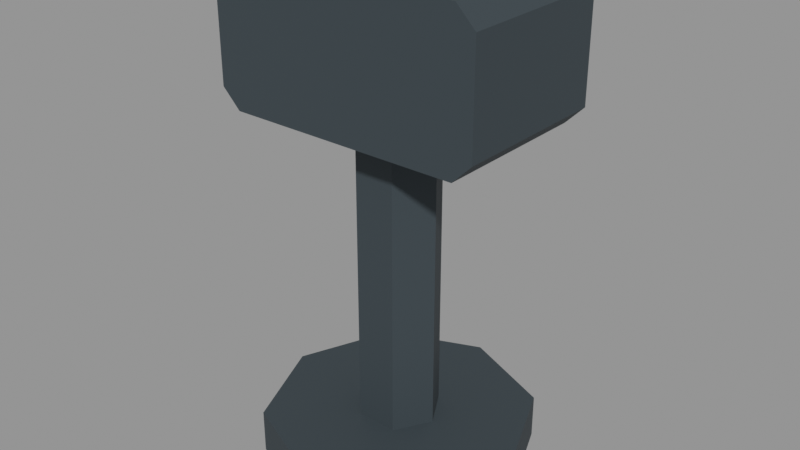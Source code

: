 # Source: VIC_S02_MOVING_HOUSING.blend  (saved by Blender 5.2.45; exported with 4.5.12 LTS)
import bpy
from mathutils import Matrix  # noqa: F401  (used for matrix-valued properties, if any)

bpy.ops.wm.read_factory_settings(use_empty=True)
scene = bpy.context.scene
scene.name = 'VIC_S02_MOVING_HOUSING'

# ---- collections
col_vic_s02_moving_housing = bpy.data.collections.new('VIC_S02_MOVING_HOUSING'); scene.collection.children.link(col_vic_s02_moving_housing)

# ---- materials (node trees are filled in below, after node groups)
mat_vic008_charcoal = bpy.data.materials.new('VIC008_Charcoal')
mat_vic008_charcoal.diffuse_color = (0.03434, 0.04971, 0.05951, 1.0)
mat_vic008_brass = bpy.data.materials.new('VIC008_Brass')
mat_vic008_brass.diffuse_color = (0.4793, 0.3278, 0.117, 1.0)
mat_vic008_amber = bpy.data.materials.new('VIC008_Amber')
mat_vic008_amber.diffuse_color = (0.8469, 0.4621, 0.08866, 1.0)

# ---- material node trees
mat_vic008_charcoal.use_nodes = True; mat_vic008_charcoal.node_tree.nodes.clear()
_N = mat_vic008_charcoal.node_tree.nodes; _L = mat_vic008_charcoal.node_tree.links
n0 = _N.new('ShaderNodeBsdfPrincipled'); n0.name = 'Principled BSDF'; n0.location = (-200, 100)
n0.inputs[0].default_value = (0.03434, 0.04971, 0.05951, 1.0)
n0.inputs[2].default_value = 0.76
n0.inputs[10].default_value = 0.005
n1 = _N.new('ShaderNodeOutputMaterial'); n1.name = 'Material Output'; n1.location = (200, 100)
_L.new(n0.outputs[0], n1.inputs[0])
n1.is_active_output = True
mat_vic008_brass.use_nodes = True; mat_vic008_brass.node_tree.nodes.clear()
_N = mat_vic008_brass.node_tree.nodes; _L = mat_vic008_brass.node_tree.links
n0 = _N.new('ShaderNodeBsdfPrincipled'); n0.name = 'Principled BSDF'; n0.location = (-200, 100)
n0.inputs[0].default_value = (0.4793, 0.3278, 0.117, 1.0)
n0.inputs[1].default_value = 0.15
n0.inputs[2].default_value = 0.76
n0.inputs[10].default_value = 0.005
n1 = _N.new('ShaderNodeOutputMaterial'); n1.name = 'Material Output'; n1.location = (200, 100)
_L.new(n0.outputs[0], n1.inputs[0])
n1.is_active_output = True
mat_vic008_amber.use_nodes = True; mat_vic008_amber.node_tree.nodes.clear()
_N = mat_vic008_amber.node_tree.nodes; _L = mat_vic008_amber.node_tree.links
n0 = _N.new('ShaderNodeBsdfPrincipled'); n0.name = 'Principled BSDF'; n0.location = (-200, 100)
n0.inputs[0].default_value = (0.8469, 0.4621, 0.08866, 1.0)
n0.inputs[2].default_value = 0.76
n0.inputs[10].default_value = 0.005
n1 = _N.new('ShaderNodeOutputMaterial'); n1.name = 'Material Output'; n1.location = (200, 100)
_L.new(n0.outputs[0], n1.inputs[0])
n1.is_active_output = True

# ---- meshes
me_vic_s02_moving_housing__base__charcoal = bpy.data.meshes.new('VIC_S02_MOVING_HOUSING__Base__Charcoal')
me_vic_s02_moving_housing__base__charcoal.from_pydata([(0.72, 0.0, 0.0), (0.5091, -0.5091, 0.0), (4.409e-17, -0.72, 0.0), (-0.5091, -0.5091, 0.0), (-0.72, -8.817e-17, 0.0), (-0.5091, 0.5091, 0.0), (-1.323e-16, 0.72, 0.0), (0.5091, 0.5091, 0.0), (0.72, 0.0, 0.24), (0.5091, -0.5091, 0.24), (4.409e-17, -0.72, 0.24), (-0.5091, -0.5091, 0.24), (-0.72, -8.817e-17, 0.24), (-0.5091, 0.5091, 0.24), (-1.323e-16, 0.72, 0.24), (0.5091, 0.5091, 0.24), (0.22, 0.0, 0.12), (0.11, -0.1905, 0.12), (-0.11, -0.1905, 0.12), (-0.22, -2.694e-17, 0.12), (-0.11, 0.1905, 0.12), (0.11, 0.1905, 0.12), (0.22, 0.0, 2.08), (0.11, -0.1905, 2.08), (-0.11, -0.1905, 2.08), (-0.22, -2.694e-17, 2.08), (-0.11, 0.1905, 2.08), (0.11, 0.1905, 2.08)], [], [(5, 6, 2), (13, 11, 9), (8, 1, 0), (9, 2, 1), (10, 3, 2), (11, 4, 3), (12, 5, 4), (13, 6, 5), (14, 7, 6), (15, 0, 7), (16, 18, 20), (27, 25, 23), (22, 17, 16), (23, 18, 17), (24, 19, 18), (25, 20, 19), (26, 21, 20), (27, 16, 21), (6, 7, 0), (0, 1, 6), (1, 2, 6), (2, 3, 4), (4, 5, 2), (9, 8, 15), (15, 14, 13), (13, 12, 11), (11, 10, 9), (9, 15, 13), (8, 9, 1), (9, 10, 2), (10, 11, 3), (11, 12, 4), (12, 13, 5), (13, 14, 6), (14, 15, 7), (15, 8, 0), (20, 21, 16), (16, 17, 18), (18, 19, 20), (23, 22, 27), (27, 26, 25), (25, 24, 23), (22, 23, 17), (23, 24, 18), (24, 25, 19), (25, 26, 20), (26, 27, 21), (27, 22, 16)])
me_vic_s02_moving_housing__base__charcoal.materials.append(mat_vic008_charcoal)
me_vic_s02_moving_housing__base__charcoal.update()
me_vic_s02_moving_housing__head__charcoal = bpy.data.meshes.new('VIC_S02_MOVING_HOUSING__Head__Charcoal')
me_vic_s02_moving_housing__head__charcoal.from_pydata([(-0.625, 0.425, -0.375), (0.625, 0.425, -0.375), (0.725, 0.425, -0.275), (0.725, 0.425, 0.275), (0.625, 0.425, 0.375), (-0.625, 0.425, 0.375), (-0.725, 0.425, 0.275), (-0.725, 0.425, -0.275), (-0.625, -0.425, -0.375), (0.625, -0.425, -0.375), (0.725, -0.425, -0.275), (0.725, -0.425, 0.275), (0.625, -0.425, 0.375), (-0.625, -0.425, 0.375), (-0.725, -0.425, 0.275), (-0.725, -0.425, -0.275)], [], [(1, 0, 4), (13, 14, 15), (1, 8, 0), (2, 9, 1), (3, 10, 2), (4, 11, 3), (5, 12, 4), (6, 13, 5), (7, 14, 6), (0, 15, 7), (0, 7, 6), (6, 5, 0), (5, 4, 0), (4, 3, 2), (2, 1, 4), (15, 8, 13), (8, 9, 13), (9, 10, 11), (11, 12, 9), (12, 13, 9), (1, 9, 8), (2, 10, 9), (3, 11, 10), (4, 12, 11), (5, 13, 12), (6, 14, 13), (7, 15, 14), (0, 8, 15)])
me_vic_s02_moving_housing__head__charcoal.materials.append(mat_vic008_charcoal)
me_vic_s02_moving_housing__head__charcoal.update()
me_vic_s02_moving_housing__head__brass = bpy.data.meshes.new('VIC_S02_MOVING_HOUSING__Head__Brass')
me_vic_s02_moving_housing__head__brass.from_pydata([(-0.55, 0.5, -0.2), (0.55, 0.5, -0.2), (0.55, 0.5, 0.2), (-0.55, 0.5, 0.2), (-0.55, 0.42, -0.2), (0.55, 0.42, -0.2), (0.55, 0.42, 0.2), (-0.55, 0.42, 0.2)], [], [(3, 1, 0), (5, 7, 4), (4, 3, 0), (2, 5, 1), (1, 4, 0), (7, 2, 3), (3, 2, 1), (5, 6, 7), (4, 7, 3), (2, 6, 5), (1, 5, 4), (7, 6, 2)])
me_vic_s02_moving_housing__head__brass.materials.append(mat_vic008_brass)
me_vic_s02_moving_housing__head__brass.update()
me_vic_s02_moving_housing__head__amber = bpy.data.meshes.new('VIC_S02_MOVING_HOUSING__Head__Amber')
me_vic_s02_moving_housing__head__amber.from_pydata([(-0.35, 0.535, -0.09), (0.35, 0.535, -0.09), (0.35, 0.535, 0.09), (-0.35, 0.535, 0.09), (-0.35, 0.495, -0.09), (0.35, 0.495, -0.09), (0.35, 0.495, 0.09), (-0.35, 0.495, 0.09)], [], [(3, 1, 0), (5, 7, 4), (4, 3, 0), (2, 5, 1), (1, 4, 0), (7, 2, 3), (3, 2, 1), (5, 6, 7), (4, 7, 3), (2, 6, 5), (1, 5, 4), (7, 6, 2)])
me_vic_s02_moving_housing__head__amber.materials.append(mat_vic008_amber)
me_vic_s02_moving_housing__head__amber.update()

# ---- objects
ob_vic_s02_moving_housing__base__charcoal = bpy.data.objects.new('VIC_S02_MOVING_HOUSING__Base__Charcoal', me_vic_s02_moving_housing__base__charcoal)
ob_vic_s02_moving_housing__head__charcoal = bpy.data.objects.new('VIC_S02_MOVING_HOUSING__Head__Charcoal', me_vic_s02_moving_housing__head__charcoal)
ob_vic_s02_moving_housing__head__brass = bpy.data.objects.new('VIC_S02_MOVING_HOUSING__Head__Brass', me_vic_s02_moving_housing__head__brass)
ob_vic_s02_moving_housing__head__amber = bpy.data.objects.new('VIC_S02_MOVING_HOUSING__Head__Amber', me_vic_s02_moving_housing__head__amber)
ob_vic_s02_moving_housing__mountorigin = bpy.data.objects.new('VIC_S02_MOVING_HOUSING__MountOrigin', None)
ob_vic_s02_moving_housing__sweepaxis = bpy.data.objects.new('VIC_S02_MOVING_HOUSING__SweepAxis', None)
ob_vic_s02_moving_housing__lens = bpy.data.objects.new('VIC_S02_MOVING_HOUSING__Lens', None)

# ---- transforms, parenting, visibility, modifiers, constraints
ob_vic_s02_moving_housing__base__charcoal.location = (0.0, 0.0, 0.0)
ob_vic_s02_moving_housing__head__charcoal.location = (0.0, 0.0, 2.25)
ob_vic_s02_moving_housing__head__brass.location = (0.0, 0.0, 2.25)
ob_vic_s02_moving_housing__head__amber.location = (0.0, 0.0, 2.25)
ob_vic_s02_moving_housing__mountorigin.location = (0.0, 0.0, 0.0)
ob_vic_s02_moving_housing__mountorigin.empty_display_size = 0.25
ob_vic_s02_moving_housing__sweepaxis.location = (0.0, 0.0, 2.25)
ob_vic_s02_moving_housing__sweepaxis.empty_display_size = 0.25
ob_vic_s02_moving_housing__lens.location = (0.0, 0.54, 2.25)
ob_vic_s02_moving_housing__lens.empty_display_size = 0.25

# ---- collection membership
col_vic_s02_moving_housing.objects.link(ob_vic_s02_moving_housing__base__charcoal)
col_vic_s02_moving_housing.objects.link(ob_vic_s02_moving_housing__head__charcoal)
col_vic_s02_moving_housing.objects.link(ob_vic_s02_moving_housing__head__brass)
col_vic_s02_moving_housing.objects.link(ob_vic_s02_moving_housing__head__amber)
col_vic_s02_moving_housing.objects.link(ob_vic_s02_moving_housing__mountorigin)
col_vic_s02_moving_housing.objects.link(ob_vic_s02_moving_housing__sweepaxis)
col_vic_s02_moving_housing.objects.link(ob_vic_s02_moving_housing__lens)

# ---- scene / render settings (as saved in the file)
scene.frame_start = 1; scene.frame_end = 250; scene.frame_set(1)
scene.render.engine = 'BLENDER_EEVEE_NEXT'
scene.render.image_settings.exr_codec = 'NONE'
scene.render.use_bake_clear = False
scene.render.bake_margin = 0
scene.render.bake_bias = 0.0
scene.render.bake_samples = 0
scene.render.simplify_subdivision_render = 0
scene.render.simplify_child_particles_render = 0.0
scene.render.compositor_device = 'GPU'
scene.eevee.use_volume_custom_range = False
scene.eevee.gtao_distance = 0.0
scene.eevee.use_fast_gi = False
scene.eevee.fast_gi_thickness_near = 0.1
scene.eevee.fast_gi_thickness_far = 0.0
scene.eevee.ray_tracing_options.screen_trace_thickness = 0.1
scene.view_settings.view_transform = 'Standard'
bpy.context.view_layer.update()

# ---- added for rendering (the .blend has no active camera and no usable light): camera, sun + grey world if the file has none
cam_auto = bpy.data.cameras.new('AutoCamera')
cam_auto.lens = 50.0
cam_auto.sensor_width = 36.0
cam_auto.clip_end = 1000.0
ob_auto_camera = bpy.data.objects.new('AutoCamera', cam_auto)
scene.collection.objects.link(ob_auto_camera)
ob_auto_camera.location = (3.07792, -3.6935, 3.77483)
ob_auto_camera.rotation_euler = (1.09748, -7.21219e-08, 0.694738)
scene.camera = ob_auto_camera
light_auto_sun = bpy.data.lights.new('AutoSun', 'SUN')
light_auto_sun.energy = 3.0
light_auto_sun.angle = 0.0523599
ob_auto_sun = bpy.data.objects.new('AutoSun', light_auto_sun)
scene.collection.objects.link(ob_auto_sun)
ob_auto_sun.rotation_euler = (0.872665, 0.174533, 0.523599)
if scene.world is None:
    world_auto = bpy.data.worlds.new('AutoWorld')
    world_auto.color = (0.3, 0.3, 0.3)
    scene.world = world_auto
bpy.context.view_layer.update()
